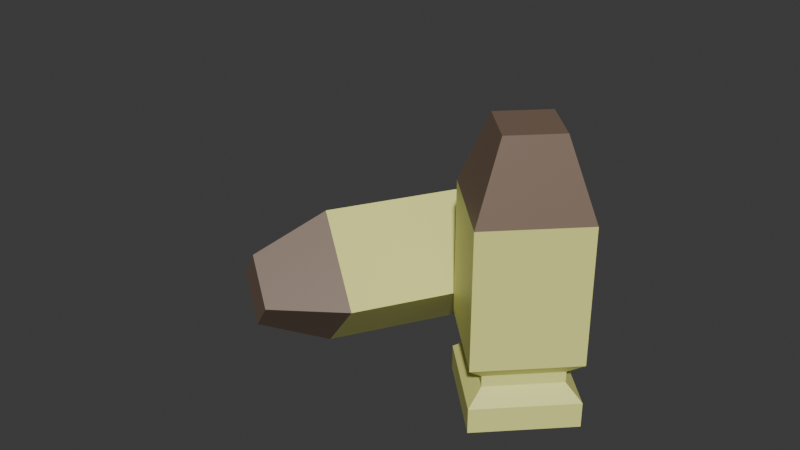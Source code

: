 # Source: Bullets.blend  (saved by Blender 4.4.32; exported with 4.5.12 LTS)
import bpy
from mathutils import Matrix  # noqa: F401  (used for matrix-valued properties, if any)

bpy.ops.wm.read_factory_settings(use_empty=True)
scene = bpy.context.scene
scene.name = 'Scene'

# ---- collections
col_collection = bpy.data.collections.new('Collection'); scene.collection.children.link(col_collection)

# ---- materials (node trees are filled in below, after node groups)
mat_material = bpy.data.materials.new('Material')
mat_material.alpha_threshold = 0.0
mat_material.roughness = 0.5
mat_material.line_color = (0.0, 0.0, 0.0, 1.0)
mat_material_002 = bpy.data.materials.new('Material.002')

# ---- material node trees
mat_material.use_nodes = True; mat_material.node_tree.nodes.clear()
_N = mat_material.node_tree.nodes; _L = mat_material.node_tree.links
n0 = _N.new('ShaderNodeOutputMaterial'); n0.name = 'Material Output'; n0.location = (300, 300)
n1 = _N.new('ShaderNodeBsdfPrincipled'); n1.name = 'Principled BSDF'; n1.location = (10, 300)
n1.inputs[0].default_value = (0.8469, 0.855, 0.2664, 1.0)
n1.inputs[3].default_value = 1.45
_L.new(n1.outputs[0], n0.inputs[0])
n0.is_active_output = True
mat_material_002.use_nodes = True; mat_material_002.node_tree.nodes.clear()
_N = mat_material_002.node_tree.nodes; _L = mat_material_002.node_tree.links
n0 = _N.new('ShaderNodeBsdfPrincipled'); n0.name = 'Principled BSDF'; n0.location = (10, 300)
n0.inputs[0].default_value = (0.2026, 0.1381, 0.09561, 1.0)
n1 = _N.new('ShaderNodeOutputMaterial'); n1.name = 'Material Output'; n1.location = (300, 300)
_L.new(n0.outputs[0], n1.inputs[0])
n1.is_active_output = True

# ---- world
world_world = bpy.data.worlds.new('World'); scene.world = world_world
world_world.use_nodes = True; world_world.node_tree.nodes.clear()
_N = world_world.node_tree.nodes; _L = world_world.node_tree.links
n0 = _N.new('ShaderNodeOutputWorld'); n0.name = 'World Output'; n0.location = (300, 300)
n1 = _N.new('ShaderNodeBackground'); n1.name = 'Background'; n1.location = (10, 300)
n1.inputs[0].default_value = (0.05088, 0.05088, 0.05088, 1.0)
_L.new(n1.outputs[0], n0.inputs[0])
n0.is_active_output = True
world_world.color = (0.05088, 0.05088, 0.05088)
world_world.sun_shadow_jitter_overblur = 0.0

# ---- meshes
me_cube = bpy.data.meshes.new('Cube')
me_cube.from_pydata([(0.4111, -3.237, 2.574), (-1.589, -3.237, 2.574), (0.4111, -1.237, 2.574), (-1.589, -1.237, 2.574), (-0.05877, -2.767, 4.0), (-1.119, -2.767, 4.0), (-0.05877, -1.707, 4.0), (-1.119, -1.707, 4.0), (0.4111, -3.237, -1.355), (-1.589, -3.237, -1.355), (0.4111, -1.237, -1.355), (-1.589, -1.237, -1.355), (0.4111, -3.237, -0.08378), (0.4111, -3.237, -0.8627), (-1.589, -3.237, -0.8627), (-1.589, -3.237, -0.08378), (0.4111, -1.237, -0.08378), (0.4111, -1.237, -0.8627), (-1.589, -1.237, -0.8627), (-1.589, -1.237, -0.08378), (0.1404, -1.507, -1.355), (-1.318, -1.507, -1.355), (0.1404, -2.966, -1.355), (-1.318, -2.966, -1.355), (0.1404, -1.507, -1.234), (-1.318, -1.507, -1.234), (0.1404, -2.966, -1.234), (-1.318, -2.966, -1.234), (0.1508, -1.497, -0.583), (0.1508, -1.497, -0.3635), (-1.329, -1.497, -0.3635), (-1.329, -1.497, -0.583), (0.1508, -2.977, -0.583), (0.1508, -2.977, -0.3635), (-1.329, -2.977, -0.3635), (-1.329, -2.977, -0.583), (-3.854, -0.07485, 1.496), (-3.477, -1.438, 0.08199), (-4.23, 1.288, 0.08199), (-3.854, -0.07485, -1.332), (-5.229, -0.4548, 0.8317), (-5.029, -1.177, 0.08199), (-5.428, 0.2679, 0.08199), (-5.229, -0.4548, -0.6678), (-0.06678, 0.9716, 1.496), (0.3099, -0.3915, 0.08199), (-0.4435, 2.335, 0.08199), (-0.06678, 0.9716, -1.332), (-1.292, 0.6331, 1.496), (-0.5411, 0.8405, 1.496), (-0.1644, -0.5226, 0.08199), (-0.9151, -0.73, 0.08199), (-1.669, 1.996, 0.08199), (-0.9178, 2.204, 0.08199), (-0.5411, 0.8405, -1.332), (-1.292, 0.6331, -1.332), (-0.3415, 1.966, 0.08199), (-0.06678, 0.9716, -0.9495), (-0.06678, 0.9716, 1.113), (0.208, -0.02258, 0.08199), (-0.4577, 1.934, 0.08199), (-0.183, 0.9395, -0.9495), (-0.183, 0.9395, 1.113), (0.09176, -0.05469, 0.08199), (-1.089, 1.774, 0.08199), (-1.301, 1.716, 0.08199), (-1.022, 0.7076, -0.9641), (-0.8107, 0.766, -0.9641), (-0.8107, 0.766, 1.128), (-1.022, 0.7076, 1.128), (-0.7436, -0.3007, 0.08199), (-0.532, -0.2423, 0.08199)], [], [(2, 3, 7, 6), (14, 18, 11, 9), (19, 3, 2, 16), (13, 14, 9, 8), (12, 0, 1, 15), (4, 6, 7, 5), (1, 0, 4, 5), (0, 2, 6, 4), (3, 1, 5, 7), (9, 11, 21, 23), (15, 1, 3, 19), (16, 2, 0, 12), (18, 17, 10, 11), (30, 34, 15, 19), (13, 17, 28, 32), (18, 14, 35, 31), (17, 13, 8, 10), (23, 21, 25, 27), (11, 10, 20, 21), (8, 9, 23, 22), (10, 8, 22, 20), (24, 26, 27, 25), (21, 20, 24, 25), (22, 23, 27, 26), (20, 22, 26, 24), (34, 33, 12, 15), (14, 13, 32, 35), (29, 30, 19, 16), (33, 29, 16, 12), (33, 34, 35, 32), (34, 30, 31, 35), (29, 33, 32, 28), (30, 29, 28, 31), (17, 18, 31, 28), (38, 39, 43, 42), (50, 54, 47, 45), (55, 39, 38, 52), (49, 50, 45, 44), (48, 36, 37, 51), (40, 42, 43, 41), (37, 36, 40, 41), (36, 38, 42, 40), (39, 37, 41, 43), (45, 47, 57, 59), (51, 37, 39, 55), (52, 38, 36, 48), (54, 53, 46, 47), (66, 70, 51, 55), (49, 53, 64, 68), (54, 50, 71, 67), (53, 49, 44, 46), (59, 57, 61, 63), (47, 46, 56, 57), (44, 45, 59, 58), (46, 44, 58, 56), (60, 62, 63, 61), (57, 56, 60, 61), (58, 59, 63, 62), (56, 58, 62, 60), (70, 69, 48, 51), (50, 49, 68, 71), (65, 66, 55, 52), (69, 65, 52, 48), (69, 70, 71, 68), (70, 66, 67, 71), (65, 69, 68, 64), (66, 65, 64, 67), (53, 54, 67, 64)])
me_cube.polygons.foreach_set('material_index', [1, 0, 0, 0, 0, 1, 1, 1, 1, 0, 0, 0, 0, 0, 0, 0, 0, 0, 0, 0, 0, 0, 0, 0, 0, 0, 0, 0, 0, 0, 0, 0, 0, 0, 1, 0, 0, 0, 0, 1, 1, 1, 1, 0, 0, 0, 0, 0, 0, 0, 0, 0, 0, 0, 0, 0, 0, 0, 0, 0, 0, 0, 0, 0, 0, 0, 0, 0])
_uv = me_cube.uv_layers.new(name='UVMap')
_uv.uv.foreach_set('vector', [0.5752, 0.25, 0.5752, 0.0, 0.625, 0.0, 0.625, 0.25, 0.375, 0.75, 0.375, 1.0, 0.375, 1.0, 0.375, 0.75, 0.4191, 0.0, 0.5752, 0.0, 0.5752, 0.25, 0.4191, 0.25, 0.375, 0.5, 0.375, 0.75, 0.375, 0.75, 0.375, 0.5, 0.4191, 0.5, 0.5752, 0.5, 0.5752, 0.75, 0.4191, 0.75, 0.625, 0.5, 0.875, 0.5, 0.875, 0.75, 0.625, 0.75, 0.5752, 0.75, 0.5752, 0.5, 0.625, 0.5, 0.625, 0.75, 0.5752, 0.5, 0.5752, 0.25, 0.625, 0.25, 0.625, 0.5, 0.5752, 1.0, 0.5752, 0.75, 0.625, 0.75, 0.625, 1.0, 0.375, 0.75, 0.375, 1.0, 0.375, 1.0, 0.375, 0.75, 0.4191, 0.75, 0.5752, 0.75, 0.5752, 1.0, 0.4191, 1.0, 0.4191, 0.25, 0.5752, 0.25, 0.5752, 0.5, 0.4191, 0.5, 0.375, 0.0, 0.375, 0.25, 0.375, 0.25, 0.375, 0.0, 0.4055, 1.0, 0.4055, 0.75, 0.4191, 0.75, 0.4191, 1.0, 0.375, 0.5, 0.375, 0.25, 0.3887, 0.25, 0.3887, 0.5, 0.375, 1.0, 0.375, 0.75, 0.3887, 0.75, 0.3887, 1.0, 0.375, 0.25, 0.375, 0.5, 0.375, 0.5, 0.375, 0.25, 0.375, 0.75, 0.375, 1.0, 0.375, 1.0, 0.375, 0.75, 0.375, 0.0, 0.375, 0.25, 0.375, 0.25, 0.375, 0.0, 0.375, 0.5, 0.375, 0.75, 0.375, 0.75, 0.375, 0.5, 0.375, 0.25, 0.375, 0.5, 0.375, 0.5, 0.375, 0.25, 0.125, 0.5, 0.375, 0.5, 0.375, 0.75, 0.125, 0.75, 0.375, 0.0, 0.375, 0.25, 0.375, 0.25, 0.375, 0.0, 0.375, 0.5, 0.375, 0.75, 0.375, 0.75, 0.375, 0.5, 0.375, 0.25, 0.375, 0.5, 0.375, 0.5, 0.375, 0.25, 0.4055, 0.75, 0.4055, 0.5, 0.4191, 0.5, 0.4191, 0.75, 0.375, 0.75, 0.375, 0.5, 0.3887, 0.5, 0.3887, 0.75, 0.4055, 0.25, 0.4055, 0.0, 0.4191, 0.0, 0.4191, 0.25, 0.4055, 0.5, 0.4055, 0.25, 0.4191, 0.25, 0.4191, 0.5, 0.4055, 0.5, 0.4055, 0.75, 0.3887, 0.75, 0.3887, 0.5, 0.4055, 0.75, 0.4055, 1.0, 0.3887, 1.0, 0.3887, 0.75, 0.4055, 0.25, 0.4055, 0.5, 0.3887, 0.5, 0.3887, 0.25, 0.4055, 0.0, 0.4055, 0.25, 0.3887, 0.25, 0.3887, 0.0, 0.375, 0.25, 0.375, 0.0, 0.3887, 0.0, 0.3887, 0.25, 0.5752, 0.25, 0.5752, 0.0, 0.625, 0.0, 0.625, 0.25, 0.375, 0.75, 0.375, 1.0, 0.375, 1.0, 0.375, 0.75, 0.4191, 0.0, 0.5752, 0.0, 0.5752, 0.25, 0.4191, 0.25, 0.375, 0.5, 0.375, 0.75, 0.375, 0.75, 0.375, 0.5, 0.4191, 0.5, 0.5752, 0.5, 0.5752, 0.75, 0.4191, 0.75, 0.625, 0.5, 0.875, 0.5, 0.875, 0.75, 0.625, 0.75, 0.5752, 0.75, 0.5752, 0.5, 0.625, 0.5, 0.625, 0.75, 0.5752, 0.5, 0.5752, 0.25, 0.625, 0.25, 0.625, 0.5, 0.5752, 1.0, 0.5752, 0.75, 0.625, 0.75, 0.625, 1.0, 0.375, 0.75, 0.375, 1.0, 0.375, 1.0, 0.375, 0.75, 0.4191, 0.75, 0.5752, 0.75, 0.5752, 1.0, 0.4191, 1.0, 0.4191, 0.25, 0.5752, 0.25, 0.5752, 0.5, 0.4191, 0.5, 0.375, 0.0, 0.375, 0.25, 0.375, 0.25, 0.375, 0.0, 0.4055, 1.0, 0.4055, 0.75, 0.4191, 0.75, 0.4191, 1.0, 0.375, 0.5, 0.375, 0.25, 0.3887, 0.25, 0.3887, 0.5, 0.375, 1.0, 0.375, 0.75, 0.3887, 0.75, 0.3887, 1.0, 0.375, 0.25, 0.375, 0.5, 0.375, 0.5, 0.375, 0.25, 0.375, 0.75, 0.375, 1.0, 0.375, 1.0, 0.375, 0.75, 0.375, 0.0, 0.375, 0.25, 0.375, 0.25, 0.375, 0.0, 0.375, 0.5, 0.375, 0.75, 0.375, 0.75, 0.375, 0.5, 0.375, 0.25, 0.375, 0.5, 0.375, 0.5, 0.375, 0.25, 0.125, 0.5, 0.375, 0.5, 0.375, 0.75, 0.125, 0.75, 0.375, 0.0, 0.375, 0.25, 0.375, 0.25, 0.375, 0.0, 0.375, 0.5, 0.375, 0.75, 0.375, 0.75, 0.375, 0.5, 0.375, 0.25, 0.375, 0.5, 0.375, 0.5, 0.375, 0.25, 0.4055, 0.75, 0.4055, 0.5, 0.4191, 0.5, 0.4191, 0.75, 0.375, 0.75, 0.375, 0.5, 0.3887, 0.5, 0.3887, 0.75, 0.4055, 0.25, 0.4055, 0.0, 0.4191, 0.0, 0.4191, 0.25, 0.4055, 0.5, 0.4055, 0.25, 0.4191, 0.25, 0.4191, 0.5, 0.4055, 0.5, 0.4055, 0.75, 0.3887, 0.75, 0.3887, 0.5, 0.4055, 0.75, 0.4055, 1.0, 0.3887, 1.0, 0.3887, 0.75, 0.4055, 0.25, 0.4055, 0.5, 0.3887, 0.5, 0.3887, 0.25, 0.4055, 0.0, 0.4055, 0.25, 0.3887, 0.25, 0.3887, 0.0, 0.375, 0.25, 0.375, 0.0, 0.3887, 0.0, 0.3887, 0.25])
me_cube.materials.append(mat_material)
me_cube.materials.append(mat_material_002)
me_cube.use_mirror_vertex_groups = False
me_cube.update()

# ---- objects
ob_cube = bpy.data.objects.new('Cube', me_cube)

# ---- transforms, parenting, visibility, modifiers, constraints
ob_cube.location = (0.0, 0.0, 0.0)
ob_cube.rotation_euler = (0.0, -0.0, 0.7854)
ob_cube.scale = (0.1023, 0.1023, 0.1023)
ob_cube.lock_rotations_4d = False
ob_cube.empty_display_type = 'ARROWS'
ob_cube.lineart.crease_threshold = 0.0

# ---- collection membership
col_collection.objects.link(ob_cube)

# ---- scene / render settings (as saved in the file)
scene.frame_start = 1; scene.frame_end = 250; scene.frame_set(1)
scene.render.engine = 'BLENDER_EEVEE_NEXT'
bpy.context.view_layer.update()

# ---- added for rendering (the .blend has no active camera and no usable light): camera, sun
cam_auto = bpy.data.cameras.new('AutoCamera')
cam_auto.lens = 50.0
cam_auto.sensor_width = 36.0
cam_auto.clip_end = 1000.0
ob_auto_camera = bpy.data.objects.new('AutoCamera', cam_auto)
scene.collection.objects.link(ob_auto_camera)
ob_auto_camera.location = (1.04402, -1.64544, 1.08956)
ob_auto_camera.rotation_euler = (1.09748, -7.21219e-08, 0.694738)
scene.camera = ob_auto_camera
light_auto_sun = bpy.data.lights.new('AutoSun', 'SUN')
light_auto_sun.energy = 3.0
light_auto_sun.angle = 0.0523599
ob_auto_sun = bpy.data.objects.new('AutoSun', light_auto_sun)
scene.collection.objects.link(ob_auto_sun)
ob_auto_sun.rotation_euler = (0.872665, 0.174533, 0.523599)
bpy.context.view_layer.update()

